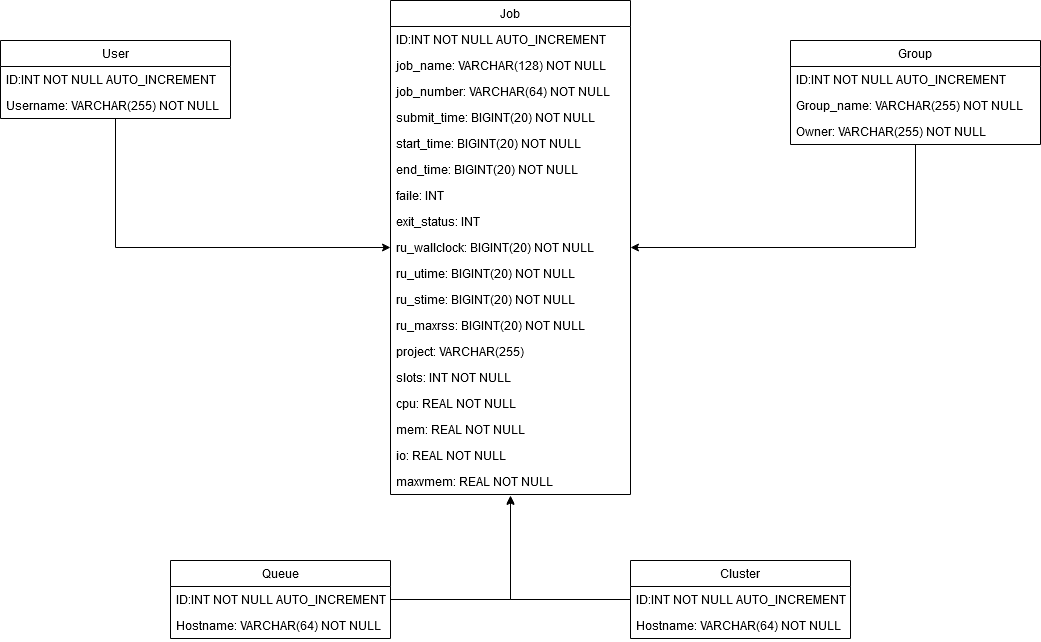

The diagram above was exported from draw.io. Its source (the exported page's mxGraphModel, read from the mxfile embedded in the PNG):
<mxGraphModel dx="1422" dy="791" grid="1" gridSize="10" guides="1" tooltips="1" connect="1" arrows="1" fold="1" page="1" pageScale="1" pageWidth="1169" pageHeight="826" background="#ffffff" math="0" shadow="0">
  <root>
    <mxCell id="0" />
    <mxCell id="1" parent="0" />
    <mxCell id="5ePowHYOYD9ucS5NQ5Tp-41" value="Job" style="swimlane;fontStyle=0;childLayout=stackLayout;horizontal=1;startSize=26;fillColor=none;horizontalStack=0;resizeParent=1;resizeParentMax=0;resizeLast=0;collapsible=1;marginBottom=0;" vertex="1" parent="1">
      <mxGeometry x="480" y="120" width="240" height="494" as="geometry">
        <mxRectangle x="520" y="210" width="100" height="26" as="alternateBounds" />
      </mxGeometry>
    </mxCell>
    <mxCell id="5ePowHYOYD9ucS5NQ5Tp-42" value="ID:INT NOT NULL AUTO_INCREMENT" style="text;strokeColor=none;fillColor=none;align=left;verticalAlign=top;spacingLeft=4;spacingRight=4;overflow=hidden;rotatable=0;points=[[0,0.5],[1,0.5]];portConstraint=eastwest;" vertex="1" parent="5ePowHYOYD9ucS5NQ5Tp-41">
      <mxGeometry y="26" width="240" height="26" as="geometry" />
    </mxCell>
    <mxCell id="5ePowHYOYD9ucS5NQ5Tp-43" value="job_name: VARCHAR(128) NOT NULL " style="text;strokeColor=none;fillColor=none;align=left;verticalAlign=top;spacingLeft=4;spacingRight=4;overflow=hidden;rotatable=0;points=[[0,0.5],[1,0.5]];portConstraint=eastwest;" vertex="1" parent="5ePowHYOYD9ucS5NQ5Tp-41">
      <mxGeometry y="52" width="240" height="26" as="geometry" />
    </mxCell>
    <mxCell id="5ePowHYOYD9ucS5NQ5Tp-44" value="job_number: VARCHAR(64) NOT NULL " style="text;strokeColor=none;fillColor=none;align=left;verticalAlign=top;spacingLeft=4;spacingRight=4;overflow=hidden;rotatable=0;points=[[0,0.5],[1,0.5]];portConstraint=eastwest;" vertex="1" parent="5ePowHYOYD9ucS5NQ5Tp-41">
      <mxGeometry y="78" width="240" height="26" as="geometry" />
    </mxCell>
    <mxCell id="5ePowHYOYD9ucS5NQ5Tp-50" value="submit_time: BIGINT(20) NOT NULL " style="text;strokeColor=none;fillColor=none;align=left;verticalAlign=top;spacingLeft=4;spacingRight=4;overflow=hidden;rotatable=0;points=[[0,0.5],[1,0.5]];portConstraint=eastwest;" vertex="1" parent="5ePowHYOYD9ucS5NQ5Tp-41">
      <mxGeometry y="104" width="240" height="26" as="geometry" />
    </mxCell>
    <mxCell id="5ePowHYOYD9ucS5NQ5Tp-51" value="start_time: BIGINT(20) NOT NULL " style="text;strokeColor=none;fillColor=none;align=left;verticalAlign=top;spacingLeft=4;spacingRight=4;overflow=hidden;rotatable=0;points=[[0,0.5],[1,0.5]];portConstraint=eastwest;" vertex="1" parent="5ePowHYOYD9ucS5NQ5Tp-41">
      <mxGeometry y="130" width="240" height="26" as="geometry" />
    </mxCell>
    <mxCell id="5ePowHYOYD9ucS5NQ5Tp-55" value="end_time: BIGINT(20) NOT NULL " style="text;strokeColor=none;fillColor=none;align=left;verticalAlign=top;spacingLeft=4;spacingRight=4;overflow=hidden;rotatable=0;points=[[0,0.5],[1,0.5]];portConstraint=eastwest;" vertex="1" parent="5ePowHYOYD9ucS5NQ5Tp-41">
      <mxGeometry y="156" width="240" height="26" as="geometry" />
    </mxCell>
    <mxCell id="5ePowHYOYD9ucS5NQ5Tp-56" value="faile: INT" style="text;strokeColor=none;fillColor=none;align=left;verticalAlign=top;spacingLeft=4;spacingRight=4;overflow=hidden;rotatable=0;points=[[0,0.5],[1,0.5]];portConstraint=eastwest;" vertex="1" parent="5ePowHYOYD9ucS5NQ5Tp-41">
      <mxGeometry y="182" width="240" height="26" as="geometry" />
    </mxCell>
    <mxCell id="5ePowHYOYD9ucS5NQ5Tp-54" value="exit_status: INT " style="text;strokeColor=none;fillColor=none;align=left;verticalAlign=top;spacingLeft=4;spacingRight=4;overflow=hidden;rotatable=0;points=[[0,0.5],[1,0.5]];portConstraint=eastwest;" vertex="1" parent="5ePowHYOYD9ucS5NQ5Tp-41">
      <mxGeometry y="208" width="240" height="26" as="geometry" />
    </mxCell>
    <mxCell id="5ePowHYOYD9ucS5NQ5Tp-53" value="ru_wallclock: BIGINT(20) NOT NULL" style="text;strokeColor=none;fillColor=none;align=left;verticalAlign=top;spacingLeft=4;spacingRight=4;overflow=hidden;rotatable=0;points=[[0,0.5],[1,0.5]];portConstraint=eastwest;" vertex="1" parent="5ePowHYOYD9ucS5NQ5Tp-41">
      <mxGeometry y="234" width="240" height="26" as="geometry" />
    </mxCell>
    <mxCell id="5ePowHYOYD9ucS5NQ5Tp-57" value="ru_utime: BIGINT(20) NOT NULL " style="text;strokeColor=none;fillColor=none;align=left;verticalAlign=top;spacingLeft=4;spacingRight=4;overflow=hidden;rotatable=0;points=[[0,0.5],[1,0.5]];portConstraint=eastwest;" vertex="1" parent="5ePowHYOYD9ucS5NQ5Tp-41">
      <mxGeometry y="260" width="240" height="26" as="geometry" />
    </mxCell>
    <mxCell id="5ePowHYOYD9ucS5NQ5Tp-59" value="ru_stime: BIGINT(20) NOT NULL " style="text;strokeColor=none;fillColor=none;align=left;verticalAlign=top;spacingLeft=4;spacingRight=4;overflow=hidden;rotatable=0;points=[[0,0.5],[1,0.5]];portConstraint=eastwest;" vertex="1" parent="5ePowHYOYD9ucS5NQ5Tp-41">
      <mxGeometry y="286" width="240" height="26" as="geometry" />
    </mxCell>
    <mxCell id="5ePowHYOYD9ucS5NQ5Tp-62" value="ru_maxrss: BIGINT(20) NOT NULL " style="text;strokeColor=none;fillColor=none;align=left;verticalAlign=top;spacingLeft=4;spacingRight=4;overflow=hidden;rotatable=0;points=[[0,0.5],[1,0.5]];portConstraint=eastwest;" vertex="1" parent="5ePowHYOYD9ucS5NQ5Tp-41">
      <mxGeometry y="312" width="240" height="26" as="geometry" />
    </mxCell>
    <mxCell id="5ePowHYOYD9ucS5NQ5Tp-65" value="project: VARCHAR(255) " style="text;strokeColor=none;fillColor=none;align=left;verticalAlign=top;spacingLeft=4;spacingRight=4;overflow=hidden;rotatable=0;points=[[0,0.5],[1,0.5]];portConstraint=eastwest;" vertex="1" parent="5ePowHYOYD9ucS5NQ5Tp-41">
      <mxGeometry y="338" width="240" height="26" as="geometry" />
    </mxCell>
    <mxCell id="5ePowHYOYD9ucS5NQ5Tp-66" value="slots: INT NOT NULL " style="text;strokeColor=none;fillColor=none;align=left;verticalAlign=top;spacingLeft=4;spacingRight=4;overflow=hidden;rotatable=0;points=[[0,0.5],[1,0.5]];portConstraint=eastwest;" vertex="1" parent="5ePowHYOYD9ucS5NQ5Tp-41">
      <mxGeometry y="364" width="240" height="26" as="geometry" />
    </mxCell>
    <mxCell id="5ePowHYOYD9ucS5NQ5Tp-64" value="cpu: REAL NOT NULL " style="text;strokeColor=none;fillColor=none;align=left;verticalAlign=top;spacingLeft=4;spacingRight=4;overflow=hidden;rotatable=0;points=[[0,0.5],[1,0.5]];portConstraint=eastwest;" vertex="1" parent="5ePowHYOYD9ucS5NQ5Tp-41">
      <mxGeometry y="390" width="240" height="26" as="geometry" />
    </mxCell>
    <mxCell id="5ePowHYOYD9ucS5NQ5Tp-63" value="mem: REAL NOT NULL&#10; " style="text;strokeColor=none;fillColor=none;align=left;verticalAlign=top;spacingLeft=4;spacingRight=4;overflow=hidden;rotatable=0;points=[[0,0.5],[1,0.5]];portConstraint=eastwest;" vertex="1" parent="5ePowHYOYD9ucS5NQ5Tp-41">
      <mxGeometry y="416" width="240" height="26" as="geometry" />
    </mxCell>
    <mxCell id="5ePowHYOYD9ucS5NQ5Tp-61" value="io: REAL NOT NULL " style="text;strokeColor=none;fillColor=none;align=left;verticalAlign=top;spacingLeft=4;spacingRight=4;overflow=hidden;rotatable=0;points=[[0,0.5],[1,0.5]];portConstraint=eastwest;" vertex="1" parent="5ePowHYOYD9ucS5NQ5Tp-41">
      <mxGeometry y="442" width="240" height="26" as="geometry" />
    </mxCell>
    <mxCell id="5ePowHYOYD9ucS5NQ5Tp-60" value="maxvmem: REAL NOT NULL " style="text;strokeColor=none;fillColor=none;align=left;verticalAlign=top;spacingLeft=4;spacingRight=4;overflow=hidden;rotatable=0;points=[[0,0.5],[1,0.5]];portConstraint=eastwest;" vertex="1" parent="5ePowHYOYD9ucS5NQ5Tp-41">
      <mxGeometry y="468" width="240" height="26" as="geometry" />
    </mxCell>
    <mxCell id="5ePowHYOYD9ucS5NQ5Tp-87" style="edgeStyle=orthogonalEdgeStyle;rounded=0;orthogonalLoop=1;jettySize=auto;html=1;entryX=0;entryY=0.5;entryDx=0;entryDy=0;" edge="1" parent="1" source="5ePowHYOYD9ucS5NQ5Tp-67" target="5ePowHYOYD9ucS5NQ5Tp-53">
      <mxGeometry relative="1" as="geometry" />
    </mxCell>
    <mxCell id="5ePowHYOYD9ucS5NQ5Tp-67" value="User" style="swimlane;fontStyle=0;childLayout=stackLayout;horizontal=1;startSize=26;fillColor=none;horizontalStack=0;resizeParent=1;resizeParentMax=0;resizeLast=0;collapsible=1;marginBottom=0;" vertex="1" parent="1">
      <mxGeometry x="90" y="160" width="230" height="78" as="geometry" />
    </mxCell>
    <mxCell id="5ePowHYOYD9ucS5NQ5Tp-68" value="ID:INT NOT NULL AUTO_INCREMENT" style="text;strokeColor=none;fillColor=none;align=left;verticalAlign=top;spacingLeft=4;spacingRight=4;overflow=hidden;rotatable=0;points=[[0,0.5],[1,0.5]];portConstraint=eastwest;" vertex="1" parent="5ePowHYOYD9ucS5NQ5Tp-67">
      <mxGeometry y="26" width="230" height="26" as="geometry" />
    </mxCell>
    <mxCell id="5ePowHYOYD9ucS5NQ5Tp-70" value="Username: VARCHAR(255) NOT NULL " style="text;strokeColor=none;fillColor=none;align=left;verticalAlign=top;spacingLeft=4;spacingRight=4;overflow=hidden;rotatable=0;points=[[0,0.5],[1,0.5]];portConstraint=eastwest;" vertex="1" parent="5ePowHYOYD9ucS5NQ5Tp-67">
      <mxGeometry y="52" width="230" height="26" as="geometry" />
    </mxCell>
    <mxCell id="5ePowHYOYD9ucS5NQ5Tp-86" style="edgeStyle=orthogonalEdgeStyle;rounded=0;orthogonalLoop=1;jettySize=auto;html=1;entryX=1;entryY=0.5;entryDx=0;entryDy=0;" edge="1" parent="1" source="5ePowHYOYD9ucS5NQ5Tp-71" target="5ePowHYOYD9ucS5NQ5Tp-53">
      <mxGeometry relative="1" as="geometry" />
    </mxCell>
    <mxCell id="5ePowHYOYD9ucS5NQ5Tp-71" value="Group" style="swimlane;fontStyle=0;childLayout=stackLayout;horizontal=1;startSize=26;fillColor=none;horizontalStack=0;resizeParent=1;resizeParentMax=0;resizeLast=0;collapsible=1;marginBottom=0;" vertex="1" parent="1">
      <mxGeometry x="880" y="160" width="250" height="104" as="geometry" />
    </mxCell>
    <mxCell id="5ePowHYOYD9ucS5NQ5Tp-83" value="ID:INT NOT NULL AUTO_INCREMENT" style="text;strokeColor=none;fillColor=none;align=left;verticalAlign=top;spacingLeft=4;spacingRight=4;overflow=hidden;rotatable=0;points=[[0,0.5],[1,0.5]];portConstraint=eastwest;" vertex="1" parent="5ePowHYOYD9ucS5NQ5Tp-71">
      <mxGeometry y="26" width="250" height="26" as="geometry" />
    </mxCell>
    <mxCell id="5ePowHYOYD9ucS5NQ5Tp-72" value="Group_name: VARCHAR(255) NOT NULL " style="text;strokeColor=none;fillColor=none;align=left;verticalAlign=top;spacingLeft=4;spacingRight=4;overflow=hidden;rotatable=0;points=[[0,0.5],[1,0.5]];portConstraint=eastwest;" vertex="1" parent="5ePowHYOYD9ucS5NQ5Tp-71">
      <mxGeometry y="52" width="250" height="26" as="geometry" />
    </mxCell>
    <mxCell id="5ePowHYOYD9ucS5NQ5Tp-73" value="Owner: VARCHAR(255) NOT NULL " style="text;strokeColor=none;fillColor=none;align=left;verticalAlign=top;spacingLeft=4;spacingRight=4;overflow=hidden;rotatable=0;points=[[0,0.5],[1,0.5]];portConstraint=eastwest;" vertex="1" parent="5ePowHYOYD9ucS5NQ5Tp-71">
      <mxGeometry y="78" width="250" height="26" as="geometry" />
    </mxCell>
    <mxCell id="5ePowHYOYD9ucS5NQ5Tp-75" value="Queue" style="swimlane;fontStyle=0;childLayout=stackLayout;horizontal=1;startSize=26;fillColor=none;horizontalStack=0;resizeParent=1;resizeParentMax=0;resizeLast=0;collapsible=1;marginBottom=0;" vertex="1" parent="1">
      <mxGeometry x="260" y="680" width="220" height="78" as="geometry" />
    </mxCell>
    <mxCell id="5ePowHYOYD9ucS5NQ5Tp-84" value="ID:INT NOT NULL AUTO_INCREMENT" style="text;strokeColor=none;fillColor=none;align=left;verticalAlign=top;spacingLeft=4;spacingRight=4;overflow=hidden;rotatable=0;points=[[0,0.5],[1,0.5]];portConstraint=eastwest;" vertex="1" parent="5ePowHYOYD9ucS5NQ5Tp-75">
      <mxGeometry y="26" width="220" height="26" as="geometry" />
    </mxCell>
    <mxCell id="5ePowHYOYD9ucS5NQ5Tp-77" value="Hostname: VARCHAR(64) NOT NULL" style="text;strokeColor=none;fillColor=none;align=left;verticalAlign=top;spacingLeft=4;spacingRight=4;overflow=hidden;rotatable=0;points=[[0,0.5],[1,0.5]];portConstraint=eastwest;" vertex="1" parent="5ePowHYOYD9ucS5NQ5Tp-75">
      <mxGeometry y="52" width="220" height="26" as="geometry" />
    </mxCell>
    <mxCell id="5ePowHYOYD9ucS5NQ5Tp-79" value="Cluster" style="swimlane;fontStyle=0;childLayout=stackLayout;horizontal=1;startSize=26;fillColor=none;horizontalStack=0;resizeParent=1;resizeParentMax=0;resizeLast=0;collapsible=1;marginBottom=0;" vertex="1" parent="1">
      <mxGeometry x="720" y="680" width="220" height="78" as="geometry" />
    </mxCell>
    <mxCell id="5ePowHYOYD9ucS5NQ5Tp-85" value="ID:INT NOT NULL AUTO_INCREMENT" style="text;strokeColor=none;fillColor=none;align=left;verticalAlign=top;spacingLeft=4;spacingRight=4;overflow=hidden;rotatable=0;points=[[0,0.5],[1,0.5]];portConstraint=eastwest;" vertex="1" parent="5ePowHYOYD9ucS5NQ5Tp-79">
      <mxGeometry y="26" width="220" height="26" as="geometry" />
    </mxCell>
    <mxCell id="5ePowHYOYD9ucS5NQ5Tp-80" value="Hostname: VARCHAR(64) NOT NULL" style="text;strokeColor=none;fillColor=none;align=left;verticalAlign=top;spacingLeft=4;spacingRight=4;overflow=hidden;rotatable=0;points=[[0,0.5],[1,0.5]];portConstraint=eastwest;" vertex="1" parent="5ePowHYOYD9ucS5NQ5Tp-79">
      <mxGeometry y="52" width="220" height="26" as="geometry" />
    </mxCell>
    <mxCell id="5ePowHYOYD9ucS5NQ5Tp-88" style="edgeStyle=orthogonalEdgeStyle;rounded=0;orthogonalLoop=1;jettySize=auto;html=1;" edge="1" parent="1" source="5ePowHYOYD9ucS5NQ5Tp-84">
      <mxGeometry relative="1" as="geometry">
        <mxPoint x="600" y="615" as="targetPoint" />
        <Array as="points">
          <mxPoint x="600" y="719" />
          <mxPoint x="600" y="615" />
        </Array>
      </mxGeometry>
    </mxCell>
    <mxCell id="5ePowHYOYD9ucS5NQ5Tp-89" style="edgeStyle=orthogonalEdgeStyle;rounded=0;orthogonalLoop=1;jettySize=auto;html=1;entryX=0.5;entryY=1.077;entryDx=0;entryDy=0;entryPerimeter=0;" edge="1" parent="1" source="5ePowHYOYD9ucS5NQ5Tp-85" target="5ePowHYOYD9ucS5NQ5Tp-60">
      <mxGeometry relative="1" as="geometry">
        <mxPoint x="600" y="719" as="targetPoint" />
        <Array as="points">
          <mxPoint x="600" y="719" />
        </Array>
      </mxGeometry>
    </mxCell>
  </root>
</mxGraphModel>